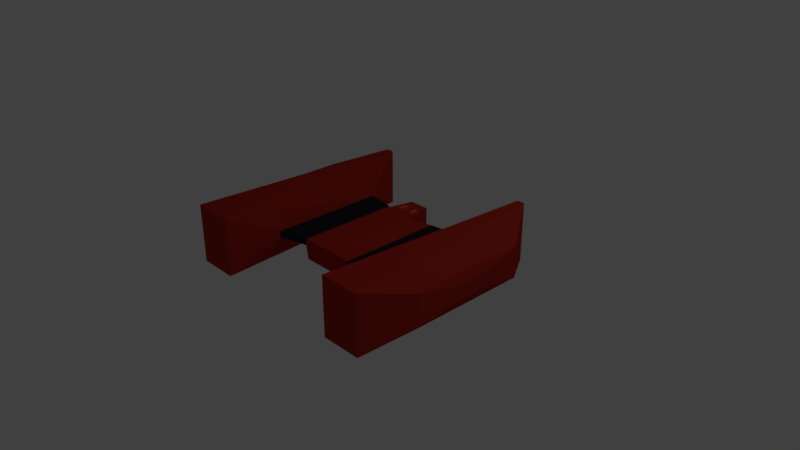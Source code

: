 # Source: HardEnemy.blend  (saved by Blender 2.79.0; exported with 4.5.12 LTS)
import bpy
from mathutils import Matrix  # noqa: F401  (used for matrix-valued properties, if any)

bpy.ops.wm.read_factory_settings(use_empty=True)
scene = bpy.context.scene
scene.name = 'Scene'

# ---- collections
col_collection_1 = bpy.data.collections.new('Collection 1'); scene.collection.children.link(col_collection_1)

# ---- materials (node trees are filled in below, after node groups)
mat_ship = bpy.data.materials.new('Ship')
mat_ship.alpha_threshold = 0.0
mat_ship.use_transparent_shadow = False
mat_ship.diffuse_color = (0.01762, 0.01752, 0.02716, 1.0)
mat_ship.roughness = 0.5
mat_ship.specular_intensity = 1.0
mat_window = bpy.data.materials.new('Window')
mat_window.alpha_threshold = 0.0
mat_window.use_transparent_shadow = False
mat_window.diffuse_color = (0.008707, 0.006587, 0.1574, 1.0)
mat_window.roughness = 0.5
mat_highlight = bpy.data.materials.new('Highlight')
mat_highlight.alpha_threshold = 0.0
mat_highlight.use_transparent_shadow = False
mat_highlight.diffuse_color = (0.8, 0.08761, 0.0, 1.0)
mat_highlight.roughness = 0.5
mat_enemy = bpy.data.materials.new('Enemy')
mat_enemy.alpha_threshold = 0.0
mat_enemy.use_transparent_shadow = False
mat_enemy.diffuse_color = (0.4158, 0.02388, 0.01422, 1.0)
mat_enemy.roughness = 0.5
mat_enemy.specular_intensity = 0.8895

# ---- material node trees

# ---- world
world_world = bpy.data.worlds.new('World'); scene.world = world_world
world_world.color = (0.05088, 0.05088, 0.05088)
world_world.use_sun_shadow = False
world_world.sun_shadow_jitter_overblur = 0.0
world_world.cycles.sampling_method = 'MANUAL'

# ---- cameras
cam_camera = bpy.data.cameras.new('Camera')
cam_camera.clip_end = 100.0
cam_camera.lens = 35.0
cam_camera.sensor_width = 32.0
cam_camera.sensor_height = 18.0
cam_camera.ortho_scale = 7.314
cam_camera.dof.focus_distance = 0.0
cam_camera.dof.aperture_fstop = 128.0

# ---- lights
light_lamp = bpy.data.lights.new('Lamp', 'POINT')
light_lamp.transmission_factor = 0.0
light_lamp.cutoff_distance = 30.0
light_lamp.energy = 100.0
light_lamp.shadow_buffer_clip_start = 1.001
light_lamp.shadow_soft_size = 0.1
light_lamp.shadow_maximum_resolution = 0.006
light_lamp.use_absolute_resolution = True

# ---- meshes
me_cube_001 = bpy.data.meshes.new('Cube.001')
me_cube_001.from_pydata([(0.2333, 0.5165, 0.4058), (0.2333, 0.5165, 0.1284), (0.2333, -0.7952, 0.4058), (0.2333, -0.7952, 0.1284), (0.0, 0.5165, 0.4058), (0.0, 0.5165, 0.1284), (0.0, -0.7952, 0.4058), (0.0, -0.7952, 0.1284), (0.3999, -0.6973, 0.2236), (0.3954, 0.7195, 0.2236), (0.3954, 0.7195, 0.3105), (0.3999, -0.6973, 0.3105), (0.7941, -0.7995, 0.2237), (0.7986, 0.7773, 0.2237), (0.7986, 0.7773, 0.3104), (0.7941, -0.7995, 0.3104), (0.94, -1.499, -0.1355), (1.165, 1.499, -0.1355), (1.165, 1.499, 0.6696), (0.94, -1.499, 0.6696), (1.498, -1.499, -0.1355), (1.272, 1.499, -0.1355), (1.272, 1.499, 0.6696), (1.498, -1.499, 0.6696), (1.726, -0.8178, 0.04747), (1.726, 0.8178, 0.04747), (1.726, 0.8178, 0.4867), (1.726, -0.8178, 0.4867), (1.773, -0.211, 0.1743), (1.773, 0.211, 0.1743), (1.773, 0.211, 0.3598), (1.773, -0.211, 0.3598), (0.1408, 0.8943, 0.1284), (0.0, 0.8943, 0.1284), (0.0, 0.8943, 0.4058), (0.1408, 0.8943, 0.4058), (0.07777, 0.5165, 0.4058), (0.1555, 0.5165, 0.4058), (0.04692, 0.8943, 0.4058), (0.09384, 0.8943, 0.4058), (0.2025, 0.6424, 0.4058), (0.1716, 0.7684, 0.4058), (0.0, 0.7684, 0.4058), (0.0, 0.6424, 0.4058), (0.06749, 0.6424, 0.4058), (0.0572, 0.7684, 0.4058), (0.135, 0.6424, 0.4058), (0.1144, 0.7684, 0.4058)], [], [(47, 41, 35, 39), (3, 1, 9, 8), (5, 1, 3, 7), (3, 2, 6, 7), (0, 37, 36, 4, 6, 2), (7, 6, 4, 5), (11, 8, 12, 15), (2, 3, 8, 11), (1, 0, 10, 9), (0, 2, 11, 10), (14, 15, 19, 18), (8, 9, 13, 12), (10, 11, 15, 14), (9, 10, 14, 13), (19, 16, 20, 23), (13, 14, 18, 17), (15, 12, 16, 19), (12, 13, 17, 16), (23, 20, 24, 27), (16, 17, 21, 20), (18, 19, 23, 22), (17, 18, 22, 21), (26, 27, 31, 30), (20, 21, 25, 24), (22, 23, 27, 26), (21, 22, 26, 25), (29, 30, 31, 28), (25, 26, 30, 29), (27, 24, 28, 31), (24, 25, 29, 28), (33, 34, 38, 39, 35, 32), (0, 1, 32, 35, 41, 40), (5, 4, 43, 42, 34, 33), (1, 5, 33, 32), (42, 45, 38, 34), (45, 47, 39, 38), (4, 36, 44, 43), (43, 44, 45, 42), (36, 37, 46, 44), (44, 46, 47, 45), (37, 0, 40, 46), (46, 40, 41, 47)])
me_cube_001.polygons.foreach_set('material_index', [3, 3, 3, 3, 3, 3, 0, 3, 3, 3, 3, 0, 0, 0, 3, 3, 3, 3, 3, 3, 3, 3, 3, 3, 3, 3, 3, 3, 3, 3, 3, 3, 3, 3, 3, 3, 3, 3, 3, 2, 3, 3])
me_cube_001.materials.append(mat_ship)
me_cube_001.materials.append(mat_window)
me_cube_001.materials.append(mat_highlight)
me_cube_001.materials.append(mat_enemy)
me_cube_001.use_remesh_preserve_volume = False
me_cube_001.use_remesh_preserve_attributes = False
me_cube_001.use_mirror_vertex_groups = False
me_cube_001.update()

# ---- objects
ob_cube = bpy.data.objects.new('Cube', me_cube_001)
ob_lamp = bpy.data.objects.new('Lamp', light_lamp)
ob_camera = bpy.data.objects.new('Camera', cam_camera)

# ---- transforms, parenting, visibility, modifiers, constraints
ob_cube.location = (0.0, 0.0, 0.0)
ob_cube.lineart.crease_threshold = 0.0
_m = ob_cube.modifiers.new('Mirror', 'MIRROR')
ob_lamp.location = (4.076, 1.005, 5.904)
ob_lamp.rotation_euler = (0.6503, 0.05522, 1.866)
ob_lamp.lock_rotations_4d = False
ob_lamp.empty_display_type = 'ARROWS'
ob_lamp.color = (0.0, 0.0, 0.0, 0.0)
ob_lamp.lineart.crease_threshold = 0.0
ob_camera.location = (7.481, -6.508, 5.344)
ob_camera.rotation_euler = (1.109, 0.0, 0.8149)
ob_camera.lock_rotations_4d = False
ob_camera.empty_display_type = 'ARROWS'
ob_camera.color = (0.0, 0.0, 0.0, 0.0)
ob_camera.display_type = 'WIRE'
ob_camera.lineart.crease_threshold = 0.0

# ---- collection membership
col_collection_1.objects.link(ob_cube)
col_collection_1.objects.link(ob_lamp)
col_collection_1.objects.link(ob_camera)

# ---- scene / render settings (as saved in the file)
scene.camera = ob_camera
scene.frame_start = 1; scene.frame_end = 250; scene.frame_set(1)
scene.render.engine = 'BLENDER_EEVEE_NEXT'
scene.render.resolution_percentage = 50
scene.render.dither_intensity = 0.0
scene.cycles.use_denoising = False
scene.cycles.samples = 128
scene.cycles.sampling_pattern = 'TABULATED_SOBOL'
scene.cycles.use_adaptive_sampling = False
scene.cycles.use_light_tree = False
scene.cycles.blur_glossy = 0.0
scene.cycles.sample_clamp_indirect = 0.0
scene.view_settings.view_transform = 'Standard'
bpy.context.view_layer.update()
